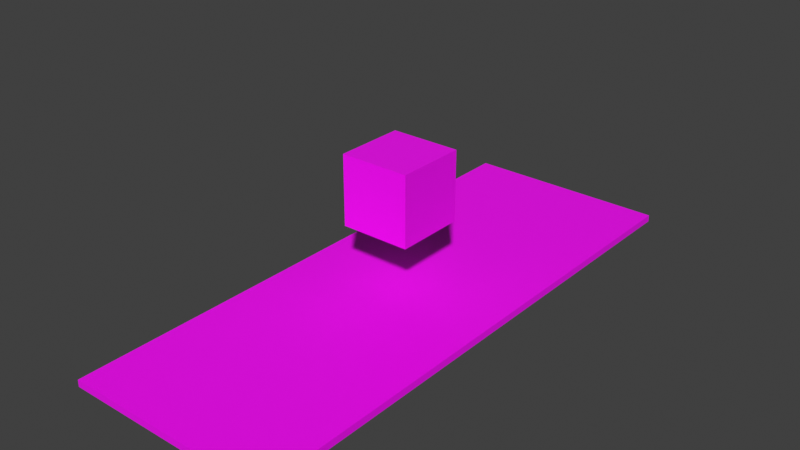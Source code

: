 # Source: tuber.blend  (saved by Blender 2.93.21; exported with 4.5.12 LTS)
import bpy
from mathutils import Matrix  # noqa: F401  (used for matrix-valued properties, if any)

bpy.ops.wm.read_factory_settings(use_empty=True)
scene = bpy.context.scene
scene.name = 'Scene'

# ---- collections
col_collection = bpy.data.collections.new('Collection'); scene.collection.children.link(col_collection)

# ---- images (referenced by path relative to the original .blend; pixels are not part of the script)
import os
ASSET_DIR = os.environ.get("B2B_ASSET_DIR", "")  # directory of the original .blend (textures are referenced by path, not embedded)
HERE = os.path.dirname(os.path.abspath(__file__))  # packed textures are extracted next to this script under _unpacked/

def load_image(name, relpath, width, height, colorspace="sRGB"):
    """Load a texture the original file referenced (path relative to the .blend, or extracted next to this script)."""
    p = next((c for c in (os.path.join(HERE, relpath), os.path.join(ASSET_DIR, relpath)) if relpath and os.path.exists(c)), "")
    if p:
        img = bpy.data.images.load(p, check_existing=True)
        img.name = name
    else:  # same state as the original file: an image datablock whose file is absent (Cycles renders it pink)
        img = bpy.data.images.new(name, width, height)
        img.source = "FILE"
        img.filepath = "//" + (relpath or name)
    img.colorspace_settings.name = colorspace
    return img
img_norender = load_image('NORENDER', '', 1024, 1024, 'sRGB')
img_floor_tiles_06_diff_1k_png = load_image('floor_tiles_06_diff_1k.png', 'floor_tiles_06_diff_1k.png', 1024, 1024, 'sRGB')

# ---- materials (node trees are filled in below, after node groups)
mat_norender = bpy.data.materials.new('NORENDER')
mat_norender.use_transparent_shadow = False
mat_floor = bpy.data.materials.new('Floor')
mat_floor.use_transparent_shadow = False

# ---- material node trees
mat_norender.use_nodes = True; mat_norender.node_tree.nodes.clear()
_N = mat_norender.node_tree.nodes; _L = mat_norender.node_tree.links
n0 = _N.new('ShaderNodeBsdfPrincipled'); n0.name = 'Principled BSDF'; n0.location = (10, 300)
n0.distribution = 'GGX'
n0.subsurface_method = 'BURLEY'
n0.inputs[3].default_value = 1.45
n0.inputs[27].default_value = (0.0, 0.0, 0.0, 1.0)
n0.inputs[28].default_value = 1.0
n1 = _N.new('ShaderNodeOutputMaterial'); n1.name = 'Material Output'; n1.location = (300, 300)
n2 = _N.new('ShaderNodeTexImage'); n2.name = 'Image Texture'; n2.location = (-280, 280)
n2.image = img_norender
_L.new(n0.outputs[0], n1.inputs[0])
_L.new(n2.outputs[0], n0.inputs[0])
n1.is_active_output = True
mat_floor.use_nodes = True; mat_floor.node_tree.nodes.clear()
_N = mat_floor.node_tree.nodes; _L = mat_floor.node_tree.links
n0 = _N.new('ShaderNodeBsdfPrincipled'); n0.name = 'Principled BSDF'; n0.location = (10, 300)
n0.distribution = 'GGX'
n0.subsurface_method = 'BURLEY'
n0.inputs[3].default_value = 1.45
n0.inputs[27].default_value = (0.0, 0.0, 0.0, 1.0)
n0.inputs[28].default_value = 1.0
n1 = _N.new('ShaderNodeOutputMaterial'); n1.name = 'Material Output'; n1.location = (300, 300)
n2 = _N.new('ShaderNodeTexImage'); n2.name = 'Image Texture'; n2.location = (-280, 280)
n2.image = img_floor_tiles_06_diff_1k_png
_L.new(n0.outputs[0], n1.inputs[0])
_L.new(n2.outputs[0], n0.inputs[0])
n1.is_active_output = True

# ---- world
world_world = bpy.data.worlds.new('World'); scene.world = world_world
world_world.use_nodes = True; world_world.node_tree.nodes.clear()
_N = world_world.node_tree.nodes; _L = world_world.node_tree.links
n0 = _N.new('ShaderNodeOutputWorld'); n0.name = 'World Output'; n0.location = (300, 300)
n1 = _N.new('ShaderNodeBackground'); n1.name = 'Background'; n1.location = (10, 300)
n1.inputs[0].default_value = (0.05088, 0.05088, 0.05088, 1.0)
_L.new(n1.outputs[0], n0.inputs[0])
n0.is_active_output = True
world_world.color = (0.05088, 0.05088, 0.05088)
world_world.use_sun_shadow = False
world_world.sun_shadow_jitter_overblur = 0.0

# ---- meshes
me_cube_001 = bpy.data.meshes.new('Cube.001')
me_cube_001.from_pydata([(-1.0, -1.0, -1.0), (-1.0, -1.0, 1.0), (-1.0, 1.0, -1.0), (-1.0, 1.0, 1.0), (1.0, -1.0, -1.0), (1.0, -1.0, 1.0), (1.0, 1.0, -1.0), (1.0, 1.0, 1.0)], [], [(0, 1, 3, 2), (2, 3, 7, 6), (6, 7, 5, 4), (4, 5, 1, 0), (2, 6, 4, 0)])
_uv = me_cube_001.uv_layers.new(name='UVMap')
_uv.uv.foreach_set('vector', [0.0, 0.0, 0.0, 1.0, 1.0, 1.0, 1.0, 0.0, 0.0, 0.0, 0.0, 1.0, 1.0, 1.0, 1.0, 0.0, 1.0, 0.0, 1.0, 1.0, 0.0, 1.0, 0.0, 0.0, 1.0, 0.0, 1.0, 1.0, 0.0, 1.0, 0.0, 0.0, 0.0, 1.0, 1.0, 1.0, 1.0, 0.0, 0.0, 0.0])
me_cube_001.materials.append(mat_norender)
me_cube_001.use_remesh_fix_poles = True
me_cube_001.use_remesh_preserve_attributes = False
me_cube_001.update()
me_cube_002 = bpy.data.meshes.new('Cube.002')
me_cube_002.from_pydata([(-1.0, -1.0, 1.0), (-1.0, 1.0, 1.0), (1.0, -1.0, 1.0), (1.0, 1.0, 1.0)], [], [(3, 1, 0, 2)])
_uv = me_cube_002.uv_layers.new(name='UVMap')
_uv.uv.foreach_set('vector', [3.0, 1.0, 0.0, 1.0, 0.0, -4.0, 3.0, -4.0])
me_cube_002.materials.append(mat_floor)
me_cube_002.use_remesh_fix_poles = True
me_cube_002.use_remesh_preserve_attributes = False
me_cube_002.update()
me_cube_003 = bpy.data.meshes.new('Cube.003')
me_cube_003.from_pydata([(-1.0, -1.0, -1.0), (-1.0, -1.0, 1.0), (-1.0, 1.0, -1.0), (-1.0, 1.0, 1.0), (1.0, -1.0, -1.0), (1.0, -1.0, 1.0), (1.0, 1.0, -1.0), (1.0, 1.0, 1.0)], [], [(0, 1, 3, 2), (2, 3, 7, 6), (6, 7, 5, 4), (4, 5, 1, 0), (2, 6, 4, 0), (7, 3, 1, 5)])
_uv = me_cube_003.uv_layers.new(name='UVMap')
_uv.uv.foreach_set('vector', [0.375, 0.0, 0.625, 0.0, 0.625, 0.25, 0.375, 0.25, 0.375, 0.25, 0.625, 0.25, 0.625, 0.5, 0.375, 0.5, 0.375, 0.5, 0.625, 0.5, 0.625, 0.75, 0.375, 0.75, 0.375, 0.75, 0.625, 0.75, 0.625, 1.0, 0.375, 1.0, 0.125, 0.5, 0.375, 0.5, 0.375, 0.75, 0.125, 0.75, 0.625, 0.5, 0.875, 0.5, 0.875, 0.75, 0.625, 0.75])
me_cube_003.materials.append(mat_floor)
me_cube_003.use_remesh_fix_poles = True
me_cube_003.use_remesh_preserve_attributes = False
me_cube_003.update()

# ---- objects
ob_cube = bpy.data.objects.new('Cube', me_cube_001)
ob_cube_001 = bpy.data.objects.new('Cube.001', me_cube_002)
ob_cube_002 = bpy.data.objects.new('Cube.002', me_cube_003)

# ---- transforms, parenting, visibility, modifiers, constraints
ob_cube.location = (0.0, 0.0, 0.0)
ob_cube.scale = (3.0, 8.0, 0.1)
ob_cube_001.location = (0.0, 0.0, 0.0)
ob_cube_001.scale = (3.0, 8.0, 0.1)
ob_cube_002.location = (0.0, 0.0, 2.985)

# ---- collection membership
col_collection.objects.link(ob_cube)
col_collection.objects.link(ob_cube_001)
col_collection.objects.link(ob_cube_002)

# ---- scene / render settings (as saved in the file)
scene.frame_start = 1; scene.frame_end = 250; scene.frame_set(1)
scene.render.engine = 'BLENDER_EEVEE_NEXT'
scene.cycles.use_denoising = False
scene.cycles.samples = 128
scene.cycles.sampling_pattern = 'TABULATED_SOBOL'
scene.cycles.use_adaptive_sampling = False
scene.cycles.use_light_tree = False
scene.view_settings.view_transform = 'Standard'
bpy.context.view_layer.update()

# ---- added for rendering (the .blend has no active camera and no usable light): camera, sun
cam_auto = bpy.data.cameras.new('AutoCamera')
cam_auto.lens = 50.0
cam_auto.sensor_width = 36.0
cam_auto.clip_end = 1000.0
ob_auto_camera = bpy.data.objects.new('AutoCamera', cam_auto)
scene.collection.objects.link(ob_auto_camera)
ob_auto_camera.location = (16.2558, -19.5069, 14.9472)
ob_auto_camera.rotation_euler = (1.09748, -7.21219e-08, 0.694738)
scene.camera = ob_auto_camera
light_auto_sun = bpy.data.lights.new('AutoSun', 'SUN')
light_auto_sun.energy = 3.0
light_auto_sun.angle = 0.0523599
ob_auto_sun = bpy.data.objects.new('AutoSun', light_auto_sun)
scene.collection.objects.link(ob_auto_sun)
ob_auto_sun.rotation_euler = (0.872665, 0.174533, 0.523599)
bpy.context.view_layer.update()
